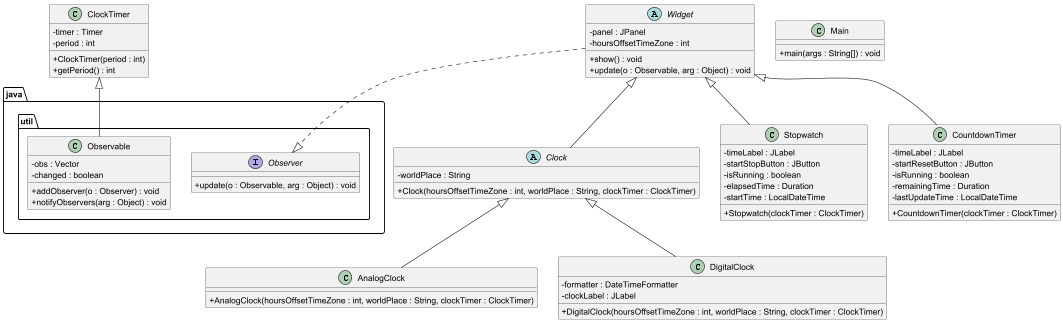

The diagram above was rendered by PlantUML. Its source (embedded in the PNG):
@startuml
skinparam classAttributeIconSize 0

class ClockTimer {
    - timer : Timer
    - period : int
    + ClockTimer(period : int)
    + getPeriod() : int
}

abstract class Widget {
    - panel : JPanel
    - hoursOffsetTimeZone : int
    + show() : void
    + update(o : Observable, arg : Object) : void
}

abstract class Clock {
    - worldPlace : String
    + Clock(hoursOffsetTimeZone : int, worldPlace : String, clockTimer : ClockTimer)
}

class AnalogClock {
    + AnalogClock(hoursOffsetTimeZone : int, worldPlace : String, clockTimer : ClockTimer)
}

class DigitalClock {
    - formatter : DateTimeFormatter
    - clockLabel : JLabel
    + DigitalClock(hoursOffsetTimeZone : int, worldPlace : String, clockTimer : ClockTimer)
}

class Stopwatch {
    - timeLabel : JLabel
    - startStopButton : JButton
    - isRunning : boolean
    - elapsedTime : Duration
    - startTime : LocalDateTime
    + Stopwatch(clockTimer : ClockTimer)
}

class CountdownTimer {
    - timeLabel : JLabel
    - startResetButton : JButton
    - isRunning : boolean
    - remainingTime : Duration
    - lastUpdateTime : LocalDateTime
    + CountdownTimer(clockTimer : ClockTimer)
}

class Main {
    + main(args : String[]) : void
}

interface java.util.Observer {
    + update(o : Observable, arg : Object) : void
}

class java.util.Observable {
    + addObserver(o : Observer) : void
    + notifyObservers(arg : Object) : void
    - obs : Vector
    - changed : boolean
}

ClockTimer <|-- java.util.Observable
Widget <|-- Clock
Widget <|-- Stopwatch
Widget <|-- CountdownTimer
Clock <|-- AnalogClock
Clock <|-- DigitalClock
Widget ..|> java.util.Observer 



@enduml